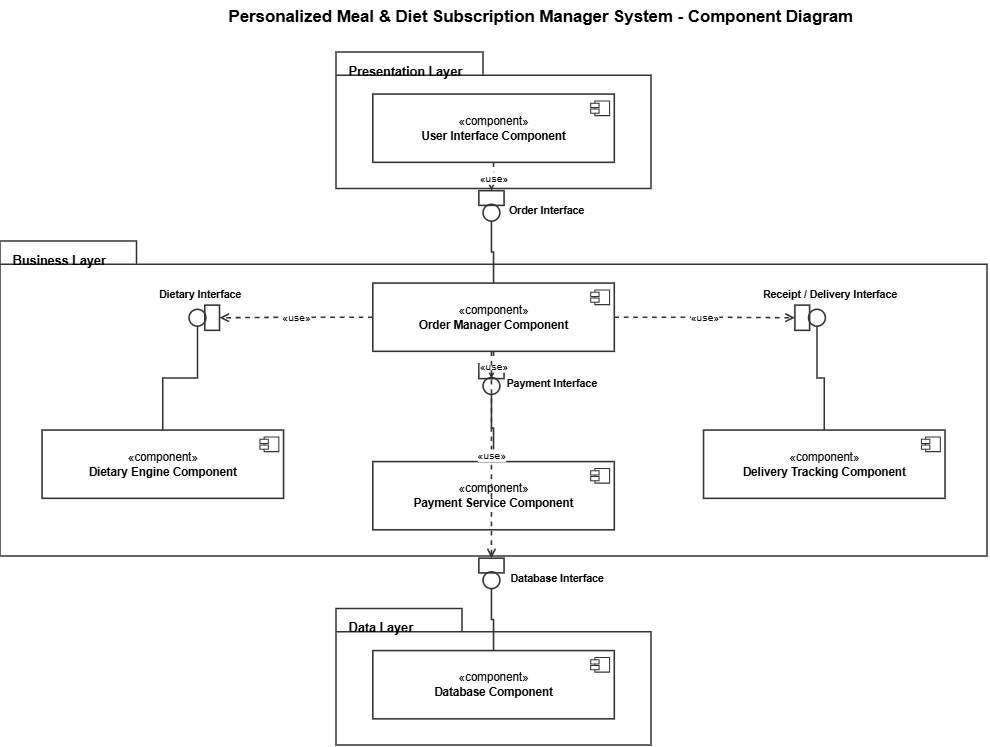

The diagram above was exported from draw.io. Its source (the exported page's mxGraphModel, read from the mxfile embedded in the PNG):
<mxGraphModel dx="710" dy="432" grid="1" gridSize="10" guides="1" tooltips="1" connect="1" arrows="1" fold="1" page="1" pageScale="1" pageWidth="1169" pageHeight="827" math="0" shadow="0">
  <root>
    <mxCell id="0" />
    <mxCell id="1" parent="0" />
    <mxCell id="title" parent="1" style="text;html=1;strokeColor=none;fillColor=none;align=center;verticalAlign=middle;whiteSpace=wrap;rounded=0;fontSize=16;fontStyle=1;fontColor=#000000;" value="Personalized Meal &amp; Diet Subscription Manager System - Component Diagram" vertex="1">
      <mxGeometry height="30" width="850" x="150" y="20" as="geometry" />
    </mxCell>
    <mxCell id="pkg_presentation" parent="1" style="shape=folder;fontStyle=1;tabWidth=140;tabHeight=22;tabPosition=left;html=1;whiteSpace=wrap;fillColor=#ffffff;strokeColor=#333333;strokeWidth=1.5;verticalAlign=top;align=left;spacingLeft=10;spacingTop=4;fontSize=12;" value="Presentation Layer" vertex="1">
      <mxGeometry height="130" width="300" x="380" y="70" as="geometry" />
    </mxCell>
    <mxCell id="comp_ui" parent="pkg_presentation" style="html=1;dropTarget=0;whiteSpace=wrap;fillColor=#ffffff;strokeColor=#333333;strokeWidth=1.5;fontStyle=0;verticalAlign=middle;align=center;fontSize=11;" value="«component»&#10;&lt;b&gt;User Interface Component&lt;/b&gt;" vertex="1">
      <mxGeometry height="65" width="230" x="35" y="40" as="geometry" />
    </mxCell>
    <mxCell id="comp_ui_icon" parent="comp_ui" style="shape=component;jettyWidth=8;jettyHeight=4;whiteSpace=wrap;html=1;fillColor=#ffffff;strokeColor=#333333;" value="" vertex="1">
      <mxGeometry height="14" relative="1" width="18" x="1" as="geometry">
        <mxPoint x="-23" y="6" as="offset" />
      </mxGeometry>
    </mxCell>
    <mxCell id="pkg_business" parent="1" style="shape=folder;fontStyle=1;tabWidth=130;tabHeight=22;tabPosition=left;html=1;whiteSpace=wrap;fillColor=#ffffff;strokeColor=#333333;strokeWidth=1.5;verticalAlign=top;align=left;spacingLeft=10;spacingTop=4;fontSize=12;" value="Business Layer" vertex="1">
      <mxGeometry height="300" width="940" x="60" y="250" as="geometry" />
    </mxCell>
    <mxCell id="comp_order" parent="pkg_business" style="html=1;dropTarget=0;whiteSpace=wrap;fillColor=#ffffff;strokeColor=#333333;strokeWidth=1.5;fontStyle=0;verticalAlign=middle;align=center;fontSize=11;" value="«component»&#10;&lt;b&gt;Order Manager Component&lt;/b&gt;" vertex="1">
      <mxGeometry height="65" width="230" x="355" y="40" as="geometry" />
    </mxCell>
    <mxCell id="comp_order_icon" parent="comp_order" style="shape=component;jettyWidth=8;jettyHeight=4;whiteSpace=wrap;html=1;fillColor=#ffffff;strokeColor=#333333;" value="" vertex="1">
      <mxGeometry height="14" relative="1" width="18" x="1" as="geometry">
        <mxPoint x="-23" y="6" as="offset" />
      </mxGeometry>
    </mxCell>
    <mxCell id="comp_dietary" parent="pkg_business" style="html=1;dropTarget=0;whiteSpace=wrap;fillColor=#ffffff;strokeColor=#333333;strokeWidth=1.5;fontStyle=0;verticalAlign=middle;align=center;fontSize=11;" value="«component»&#10;&lt;b&gt;Dietary Engine Component&lt;/b&gt;" vertex="1">
      <mxGeometry height="65" width="230" x="40" y="180" as="geometry" />
    </mxCell>
    <mxCell id="comp_dietary_icon" parent="comp_dietary" style="shape=component;jettyWidth=8;jettyHeight=4;whiteSpace=wrap;html=1;fillColor=#ffffff;strokeColor=#333333;" value="" vertex="1">
      <mxGeometry height="14" relative="1" width="18" x="1" as="geometry">
        <mxPoint x="-23" y="6" as="offset" />
      </mxGeometry>
    </mxCell>
    <mxCell id="comp_payment" parent="pkg_business" style="html=1;dropTarget=0;whiteSpace=wrap;fillColor=#ffffff;strokeColor=#333333;strokeWidth=1.5;fontStyle=0;verticalAlign=middle;align=center;fontSize=11;" value="&lt;div&gt;&lt;span style=&quot;background-color: transparent; color: light-dark(rgb(0, 0, 0), rgb(255, 255, 255));&quot;&gt;«component»&lt;/span&gt;&lt;/div&gt;&lt;b&gt;Payment Service Component&lt;/b&gt;" vertex="1">
      <mxGeometry height="65" width="230" x="355" y="210" as="geometry" />
    </mxCell>
    <mxCell id="comp_payment_icon" parent="comp_payment" style="shape=component;jettyWidth=8;jettyHeight=4;whiteSpace=wrap;html=1;fillColor=#ffffff;strokeColor=#333333;" value="" vertex="1">
      <mxGeometry height="14" relative="1" width="18" x="1" as="geometry">
        <mxPoint x="-23" y="6" as="offset" />
      </mxGeometry>
    </mxCell>
    <mxCell id="comp_delivery" parent="pkg_business" style="html=1;dropTarget=0;whiteSpace=wrap;fillColor=#ffffff;strokeColor=#333333;strokeWidth=1.5;fontStyle=0;verticalAlign=middle;align=center;fontSize=11;" value="«component»&#10;&lt;b&gt;Delivery Tracking Component&lt;/b&gt;" vertex="1">
      <mxGeometry height="65" width="230" x="670" y="180" as="geometry" />
    </mxCell>
    <mxCell id="comp_delivery_icon" parent="comp_delivery" style="shape=component;jettyWidth=8;jettyHeight=4;whiteSpace=wrap;html=1;fillColor=#ffffff;strokeColor=#333333;" value="" vertex="1">
      <mxGeometry height="14" relative="1" width="18" x="1" as="geometry">
        <mxPoint x="-23" y="6" as="offset" />
      </mxGeometry>
    </mxCell>
    <mxCell id="pkg_data" parent="1" style="shape=folder;fontStyle=1;tabWidth=120;tabHeight=22;tabPosition=left;html=1;whiteSpace=wrap;fillColor=#ffffff;strokeColor=#333333;strokeWidth=1.5;verticalAlign=top;align=left;spacingLeft=10;spacingTop=4;fontSize=12;" value="Data Layer" vertex="1">
      <mxGeometry height="130" width="300" x="380" y="600" as="geometry" />
    </mxCell>
    <mxCell id="comp_db" parent="pkg_data" style="html=1;dropTarget=0;whiteSpace=wrap;fillColor=#ffffff;strokeColor=#333333;strokeWidth=1.5;fontStyle=0;verticalAlign=middle;align=center;fontSize=11;" value="«component»&#10;&lt;b&gt;Database Component&lt;/b&gt;" vertex="1">
      <mxGeometry height="65" width="230" x="35" y="40" as="geometry" />
    </mxCell>
    <mxCell id="comp_db_icon" parent="comp_db" style="shape=component;jettyWidth=8;jettyHeight=4;whiteSpace=wrap;html=1;fillColor=#ffffff;strokeColor=#333333;" value="" vertex="1">
      <mxGeometry height="14" relative="1" width="18" x="1" as="geometry">
        <mxPoint x="-23" y="6" as="offset" />
      </mxGeometry>
    </mxCell>
    <mxCell id="if_order_ball" parent="1" style="ellipse;whiteSpace=wrap;html=1;aspect=fixed;fillColor=#ffffff;strokeColor=#333333;strokeWidth=1.5;" value="" vertex="1">
      <mxGeometry height="16" width="16" x="520" y="215" as="geometry" />
    </mxCell>
    <mxCell id="if_order_socket" parent="1" style="shape=mxgraph.uml.socket;html=1;whiteSpace=wrap;fillColor=none;strokeColor=#333333;strokeWidth=1.5;direction=south;" value="" vertex="1">
      <mxGeometry height="14" width="24" x="516" y="202" as="geometry" />
    </mxCell>
    <mxCell id="if_order_label" parent="1" style="text;html=1;align=center;verticalAlign=middle;resizable=0;points=[];autosize=1;strokeColor=none;fillColor=none;fontSize=10;fontStyle=1;" value="Order Interface" vertex="1">
      <mxGeometry height="20" width="90" x="535" y="210" as="geometry" />
    </mxCell>
    <mxCell id="line_order_if" edge="1" parent="1" source="comp_order" style="edgeStyle=orthogonalEdgeStyle;rounded=0;orthogonalLoop=1;jettySize=auto;html=1;endArrow=none;endFill=0;strokeWidth=1.5;strokeColor=#333333;" target="if_order_ball">
      <mxGeometry relative="1" as="geometry" />
    </mxCell>
    <mxCell id="dep_ui_order" edge="1" parent="1" source="comp_ui" style="edgeStyle=orthogonalEdgeStyle;rounded=0;orthogonalLoop=1;jettySize=auto;html=1;endArrow=open;endFill=0;strokeWidth=1.5;dashed=1;strokeColor=#333333;fontSize=10;labelBackgroundColor=#ffffff;" target="if_order_socket" value="«use»">
      <mxGeometry relative="1" as="geometry" />
    </mxCell>
    <mxCell id="if_dietary_ball" parent="1" style="ellipse;whiteSpace=wrap;html=1;aspect=fixed;fillColor=#ffffff;strokeColor=#333333;strokeWidth=1.5;" value="" vertex="1">
      <mxGeometry height="16" width="16" x="240" y="315" as="geometry" />
    </mxCell>
    <mxCell id="if_dietary_socket" parent="1" style="shape=mxgraph.uml.socket;html=1;whiteSpace=wrap;fillColor=none;strokeColor=#333333;strokeWidth=1.5;direction=west;" value="" vertex="1">
      <mxGeometry height="24" width="14" x="255" y="311" as="geometry" />
    </mxCell>
    <mxCell id="if_dietary_label" parent="1" style="text;html=1;align=center;verticalAlign=middle;resizable=0;points=[];autosize=1;strokeColor=none;fillColor=none;fontSize=10;fontStyle=1;" value="Dietary Interface" vertex="1">
      <mxGeometry height="20" width="100" x="200" y="290" as="geometry" />
    </mxCell>
    <mxCell id="line_dietary_if" edge="1" parent="1" source="comp_dietary" style="edgeStyle=orthogonalEdgeStyle;rounded=0;orthogonalLoop=1;jettySize=auto;html=1;endArrow=none;endFill=0;strokeWidth=1.5;strokeColor=#333333;" target="if_dietary_ball">
      <mxGeometry relative="1" as="geometry" />
    </mxCell>
    <mxCell id="dep_order_dietary" edge="1" parent="1" source="comp_order" style="edgeStyle=orthogonalEdgeStyle;rounded=0;orthogonalLoop=1;jettySize=auto;html=1;endArrow=open;endFill=0;strokeWidth=1.5;dashed=1;strokeColor=#333333;fontSize=10;labelBackgroundColor=#ffffff;" target="if_dietary_socket" value="«use»">
      <mxGeometry relative="1" as="geometry" />
    </mxCell>
    <mxCell id="if_payment_ball" parent="1" style="ellipse;whiteSpace=wrap;html=1;aspect=fixed;fillColor=#ffffff;strokeColor=#333333;strokeWidth=1.5;" value="" vertex="1">
      <mxGeometry height="16" width="16" x="520" y="380" as="geometry" />
    </mxCell>
    <mxCell id="if_payment_socket" parent="1" style="shape=mxgraph.uml.socket;html=1;whiteSpace=wrap;fillColor=none;strokeColor=#333333;strokeWidth=1.5;direction=south;" value="" vertex="1">
      <mxGeometry height="14" width="24" x="516" y="367" as="geometry" />
    </mxCell>
    <mxCell id="if_payment_label" parent="1" style="text;html=1;align=center;verticalAlign=middle;resizable=0;points=[];autosize=1;strokeColor=none;fillColor=none;fontSize=10;fontStyle=1;" value="Payment Interface" vertex="1">
      <mxGeometry height="20" width="100" x="535" y="375" as="geometry" />
    </mxCell>
    <mxCell id="line_payment_if" edge="1" parent="1" source="comp_payment" style="edgeStyle=orthogonalEdgeStyle;rounded=0;orthogonalLoop=1;jettySize=auto;html=1;endArrow=none;endFill=0;strokeWidth=1.5;strokeColor=#333333;" target="if_payment_ball">
      <mxGeometry relative="1" as="geometry" />
    </mxCell>
    <mxCell id="dep_order_payment" edge="1" parent="1" source="comp_order" style="edgeStyle=orthogonalEdgeStyle;rounded=0;orthogonalLoop=1;jettySize=auto;html=1;endArrow=open;endFill=0;strokeWidth=1.5;dashed=1;strokeColor=#333333;fontSize=10;labelBackgroundColor=#ffffff;" target="if_payment_socket" value="«use»">
      <mxGeometry relative="1" as="geometry" />
    </mxCell>
    <mxCell id="if_delivery_ball" parent="1" style="ellipse;whiteSpace=wrap;html=1;aspect=fixed;fillColor=#ffffff;strokeColor=#333333;strokeWidth=1.5;" value="" vertex="1">
      <mxGeometry height="16" width="16" x="830" y="315" as="geometry" />
    </mxCell>
    <mxCell id="if_delivery_socket" parent="1" style="shape=mxgraph.uml.socket;html=1;whiteSpace=wrap;fillColor=none;strokeColor=#333333;strokeWidth=1.5;direction=east;" value="" vertex="1">
      <mxGeometry height="24" width="14" x="817" y="311" as="geometry" />
    </mxCell>
    <mxCell id="if_delivery_label" parent="1" style="text;html=1;align=center;verticalAlign=middle;resizable=0;points=[];autosize=1;strokeColor=none;fillColor=none;fontSize=10;fontStyle=1;" value="Receipt / Delivery Interface" vertex="1">
      <mxGeometry height="20" width="140" x="780" y="290" as="geometry" />
    </mxCell>
    <mxCell id="line_delivery_if" edge="1" parent="1" source="comp_delivery" style="edgeStyle=orthogonalEdgeStyle;rounded=0;orthogonalLoop=1;jettySize=auto;html=1;endArrow=none;endFill=0;strokeWidth=1.5;strokeColor=#333333;" target="if_delivery_ball">
      <mxGeometry relative="1" as="geometry" />
    </mxCell>
    <mxCell id="dep_order_delivery" edge="1" parent="1" source="comp_order" style="edgeStyle=orthogonalEdgeStyle;rounded=0;orthogonalLoop=1;jettySize=auto;html=1;endArrow=open;endFill=0;strokeWidth=1.5;dashed=1;strokeColor=#333333;fontSize=10;labelBackgroundColor=#ffffff;" target="if_delivery_socket" value="«use»">
      <mxGeometry relative="1" as="geometry" />
    </mxCell>
    <mxCell id="if_db_ball" parent="1" style="ellipse;whiteSpace=wrap;html=1;aspect=fixed;fillColor=#ffffff;strokeColor=#333333;strokeWidth=1.5;" value="" vertex="1">
      <mxGeometry height="16" width="16" x="520" y="565" as="geometry" />
    </mxCell>
    <mxCell id="if_db_socket" parent="1" style="shape=mxgraph.uml.socket;html=1;whiteSpace=wrap;fillColor=none;strokeColor=#333333;strokeWidth=1.5;direction=south;" value="" vertex="1">
      <mxGeometry height="14" width="24" x="516" y="552" as="geometry" />
    </mxCell>
    <mxCell id="if_db_label" parent="1" style="text;html=1;align=center;verticalAlign=middle;resizable=0;points=[];autosize=1;strokeColor=none;fillColor=none;fontSize=10;fontStyle=1;" value="Database Interface" vertex="1">
      <mxGeometry height="20" width="110" x="535" y="560" as="geometry" />
    </mxCell>
    <mxCell id="line_db_if" edge="1" parent="1" source="comp_db" style="edgeStyle=orthogonalEdgeStyle;rounded=0;orthogonalLoop=1;jettySize=auto;html=1;endArrow=none;endFill=0;strokeWidth=1.5;strokeColor=#333333;" target="if_db_ball">
      <mxGeometry relative="1" as="geometry" />
    </mxCell>
    <mxCell id="dep_order_db" edge="1" parent="1" source="comp_order" style="edgeStyle=orthogonalEdgeStyle;rounded=0;orthogonalLoop=1;jettySize=auto;html=1;endArrow=open;endFill=0;strokeWidth=1.5;dashed=1;strokeColor=#333333;fontSize=10;labelBackgroundColor=#ffffff;" target="if_db_socket" value="«use»">
      <mxGeometry relative="1" as="geometry">
        <Array as="points">
          <mxPoint x="528" y="500" />
        </Array>
      </mxGeometry>
    </mxCell>
  </root>
</mxGraphModel>